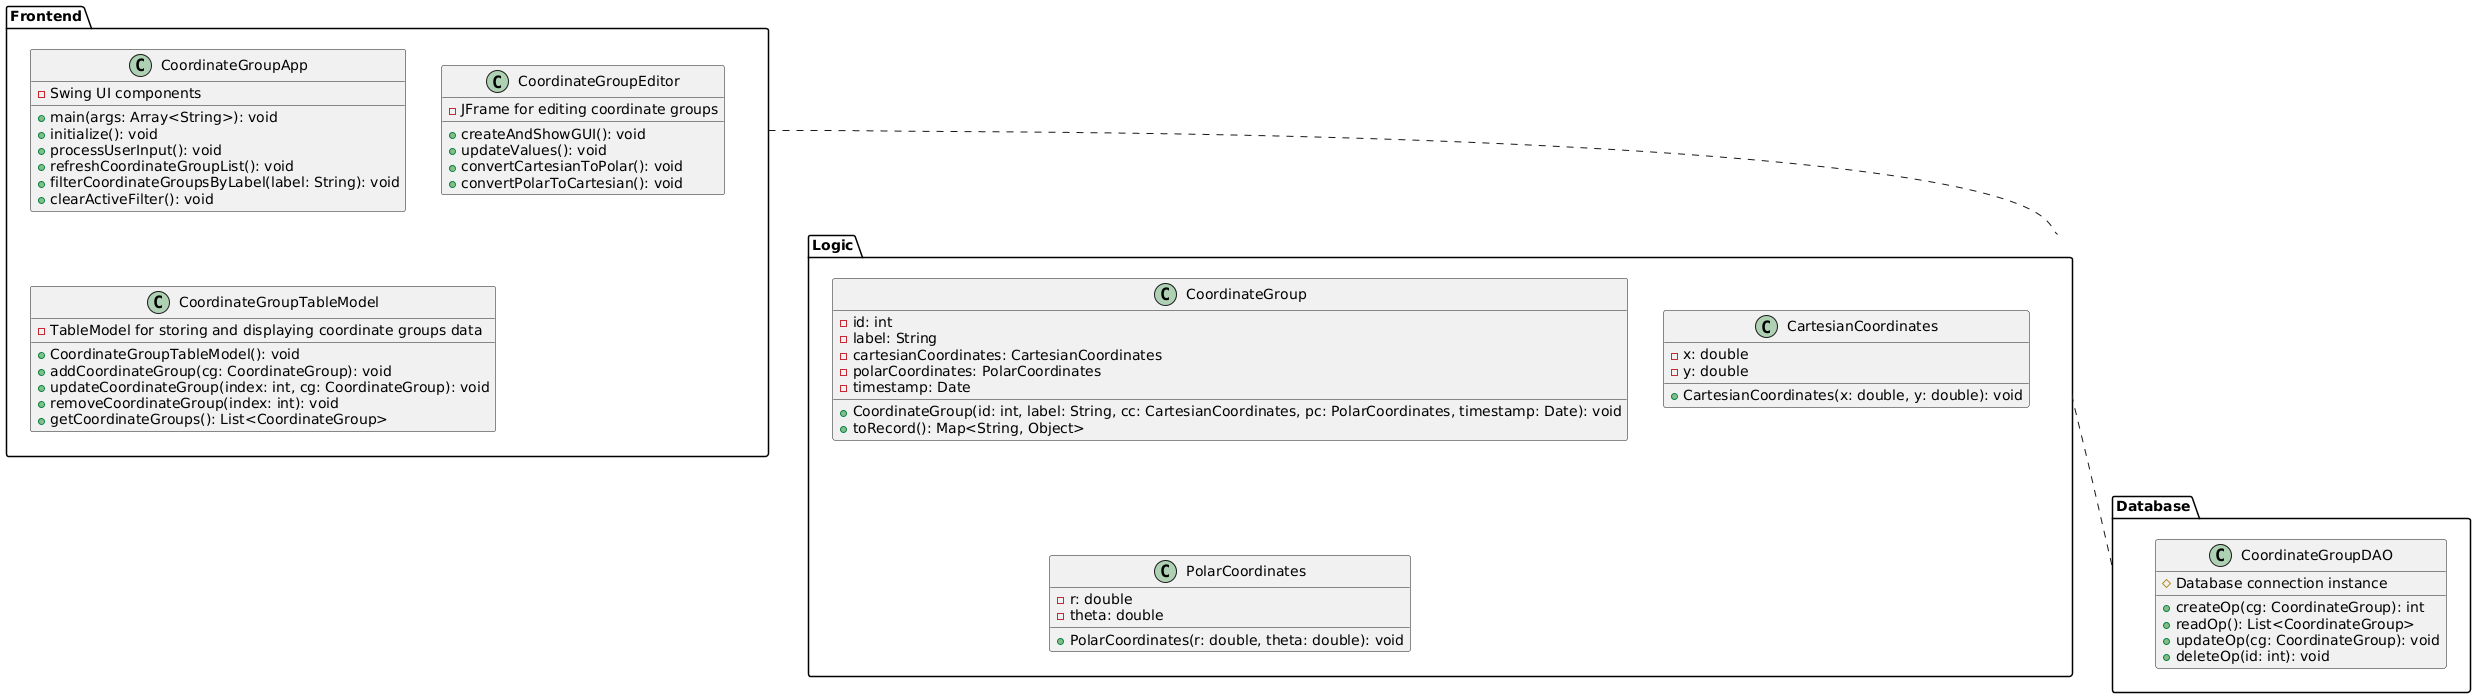

The diagram above was rendered by PlantUML. Its source (embedded in the PNG):
@startuml

package Frontend {
    class CoordinateGroupApp {
        - Swing UI components
        
        + main(args: Array<String>): void
        + initialize(): void
        + processUserInput(): void
        + refreshCoordinateGroupList(): void
        + filterCoordinateGroupsByLabel(label: String): void
        + clearActiveFilter(): void
    }

    class CoordinateGroupEditor {
        - JFrame for editing coordinate groups
        
        + createAndShowGUI(): void
        + updateValues(): void
        + convertCartesianToPolar(): void
        + convertPolarToCartesian(): void
    }

    class CoordinateGroupTableModel {
        - TableModel for storing and displaying coordinate groups data
        
        + CoordinateGroupTableModel(): void
        + addCoordinateGroup(cg: CoordinateGroup): void
        + updateCoordinateGroup(index: int, cg: CoordinateGroup): void
        + removeCoordinateGroup(index: int): void
        + getCoordinateGroups(): List<CoordinateGroup>
    }
}

package Logic {
    class CoordinateGroup {
        - id: int
        - label: String
        - cartesianCoordinates: CartesianCoordinates
        - polarCoordinates: PolarCoordinates
        - timestamp: Date
        
        + CoordinateGroup(id: int, label: String, cc: CartesianCoordinates, pc: PolarCoordinates, timestamp: Date): void
        + toRecord(): Map<String, Object>
    }

    class CartesianCoordinates {
        - x: double
        - y: double
        
        + CartesianCoordinates(x: double, y: double): void
    }

    class PolarCoordinates {
        - r: double
        - theta: double
        
        + PolarCoordinates(r: double, theta: double): void
    }
}

package Database {
    class CoordinateGroupDAO {
        # Database connection instance
        
        + createOp(cg: CoordinateGroup): int
        + readOp(): List<CoordinateGroup>
        + updateOp(cg: CoordinateGroup): void
        + deleteOp(id: int): void
    }
}

Frontend .. Logic
Logic .. Database
@enduml